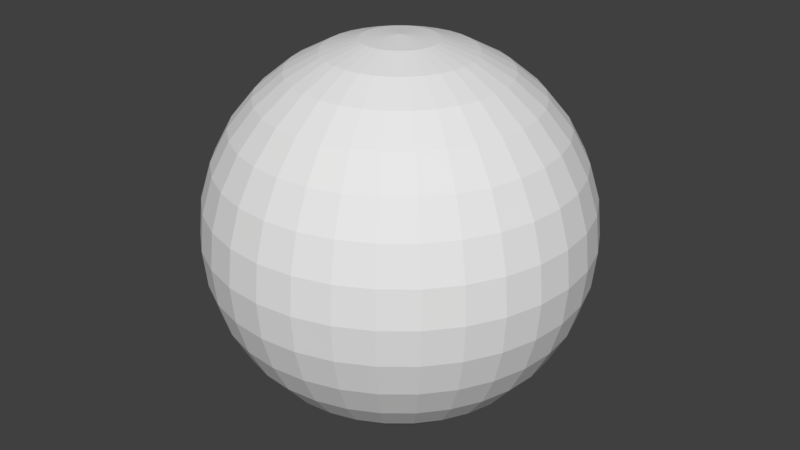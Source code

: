 # Source: Rotation_Axis_Universal_.blend  (saved by Blender 2.79.0; exported with 4.5.12 LTS)
import bpy
from mathutils import Matrix  # noqa: F401  (used for matrix-valued properties, if any)

bpy.ops.wm.read_factory_settings(use_empty=True)
scene = bpy.context.scene
scene.name = 'Scene'

# ---- collections
col_collection_1 = bpy.data.collections.new('Collection 1'); scene.collection.children.link(col_collection_1)

# ---- materials (node trees are filled in below, after node groups)
mat_r = bpy.data.materials.new('R')
mat_r.alpha_threshold = 0.0
mat_r.use_transparent_shadow = False
mat_r.diffuse_color = (1.0, 0.0, 0.0, 1.0)
mat_r.roughness = 0.5
mat_g = bpy.data.materials.new('G')
mat_g.alpha_threshold = 0.0
mat_g.use_transparent_shadow = False
mat_g.diffuse_color = (0.0, 1.0, 0.0, 1.0)
mat_g.roughness = 0.5
mat_b = bpy.data.materials.new('B')
mat_b.alpha_threshold = 0.0
mat_b.use_transparent_shadow = False
mat_b.diffuse_color = (0.0, 0.0, 1.0, 1.0)
mat_b.roughness = 0.5
mat_w = bpy.data.materials.new('W')
mat_w.alpha_threshold = 0.0
mat_w.use_transparent_shadow = False
mat_w.roughness = 0.5

# ---- material node trees

# ---- world
world_world = bpy.data.worlds.new('World'); scene.world = world_world
world_world.color = (0.05088, 0.05088, 0.05088)
world_world.use_sun_shadow = False
world_world.sun_shadow_jitter_overblur = 0.0
world_world.cycles.sampling_method = 'MANUAL'

# ---- meshes
me_circle = bpy.data.meshes.new('Circle')
me_circle.from_pydata([(3.562e-07, 4.0, 0.0), (-0.7804, 3.923, 0.0), (-1.531, 3.696, 0.0), (-2.222, 3.326, 0.0), (-2.828, 2.828, 0.0), (-3.326, 2.222, 0.0), (-3.696, 1.531, 0.0), (-3.923, 0.7804, 0.0), (-4.0, -5.53e-07, 0.0), (-3.923, -0.7804, 0.0), (-3.696, -1.531, 0.0), (-3.326, -2.222, 0.0), (-2.828, -2.828, 0.0), (-2.222, -3.326, 0.0), (-1.531, -3.696, 0.0), (-0.7804, -3.923, 0.0), (1.66e-06, -4.0, 0.0), (0.7804, -3.923, 0.0), (1.531, -3.696, 0.0), (2.222, -3.326, 0.0), (2.828, -2.828, 0.0), (3.326, -2.222, 0.0), (3.696, -1.531, 0.0), (3.923, -0.7804, 0.0), (4.0, 3.007e-06, 0.0), (3.923, 0.7804, 0.0), (3.696, 1.531, 0.0), (3.326, 2.222, 0.0), (2.828, 2.828, 0.0), (2.222, 3.326, 0.0), (1.531, 3.696, 0.0), (0.7804, 3.923, 0.0), (3.562e-07, 2.384e-07, 4.0), (-0.7804, 2.384e-07, 3.923), (-1.531, 2.384e-07, 3.696), (-2.222, 2.384e-07, 3.326), (-2.828, 2.384e-07, 2.828), (-3.326, 2.384e-07, 2.222), (-3.696, 3.576e-07, 1.531), (-3.923, 3.576e-07, 0.7804), (-4.0, 3.949e-07, -9.478e-07), (-3.923, 4.172e-07, -0.7804), (-3.696, 4.768e-07, -1.531), (-3.326, 4.768e-07, -2.222), (-2.828, 4.768e-07, -2.828), (-2.222, 4.768e-07, -3.326), (-1.531, 4.768e-07, -3.696), (-0.7804, 4.768e-07, -3.923), (1.66e-06, 4.768e-07, -4.0), (0.7804, 4.768e-07, -3.923), (1.531, 4.768e-07, -3.696), (2.222, 4.768e-07, -3.326), (2.828, 4.768e-07, -2.828), (3.326, 4.768e-07, -2.222), (3.696, 4.768e-07, -1.531), (3.923, 4.172e-07, -0.7804), (4.0, 3.949e-07, 2.613e-06), (3.923, 3.576e-07, 0.7804), (3.696, 3.576e-07, 1.531), (3.326, 2.384e-07, 2.222), (2.828, 2.384e-07, 2.828), (2.222, 2.384e-07, 3.326), (1.531, 2.384e-07, 3.696), (0.7804, 2.384e-07, 3.923), (1.737e-07, 6.864e-07, 4.0), (1.788e-07, -0.7804, 3.923), (2.384e-07, -1.531, 3.696), (2.384e-07, -2.222, 3.326), (2.384e-07, -2.828, 2.828), (2.384e-07, -3.326, 2.222), (2.384e-07, -3.696, 1.531), (2.384e-07, -3.923, 0.7804), (2.384e-07, -4.0, -9.478e-07), (2.384e-07, -3.923, -0.7804), (0.0, -3.696, -1.531), (0.0, -3.326, -2.222), (0.0, -2.828, -2.828), (0.0, -2.222, -3.326), (0.0, -1.531, -3.696), (-5.96e-08, -0.7804, -3.923), (-6.473e-08, 1.99e-06, -4.0), (-1.192e-07, 0.7804, -3.923), (-1.192e-07, 1.531, -3.696), (-2.384e-07, 2.222, -3.326), (-2.384e-07, 2.828, -2.828), (-2.384e-07, 3.326, -2.222), (-2.384e-07, 3.696, -1.531), (-2.384e-07, 3.923, -0.7804), (0.0, 4.0, 2.613e-06), (0.0, 3.923, 0.7804), (0.0, 3.696, 1.531), (0.0, 3.326, 2.222), (0.0, 2.828, 2.828), (0.0, 2.222, 3.326), (1.192e-07, 1.531, 3.696), (1.192e-07, 0.7804, 3.923), (-3.153e-07, 0.7804, 3.923), (-3.153e-07, 1.531, 3.696), (-3.153e-07, 2.222, 3.326), (-3.153e-07, 2.828, 2.828), (-3.153e-07, 3.326, 2.222), (-3.153e-07, 3.696, 1.531), (-3.153e-07, 3.923, 0.7804), (-3.153e-07, 4.0, 3.031e-07), (-3.153e-07, 3.923, -0.7804), (-3.153e-07, 2.222, -3.326), (0.1522, 0.7654, 3.923), (0.2986, 1.501, 3.696), (0.4335, 2.18, 3.326), (0.5518, 2.774, 2.828), (0.6488, 3.262, 2.222), (0.721, 3.625, 1.531), (0.7654, 3.848, 0.7804), (0.7804, 3.923, 3.031e-07), (0.7654, 3.848, -0.7804), (0.721, 3.625, -1.531), (0.6488, 3.262, -2.222), (0.5518, 2.774, -2.828), (0.4335, 2.18, -3.326), (0.2986, 1.501, -3.696), (0.1522, 0.7654, -3.923), (0.2986, 0.721, 3.923), (0.5858, 1.414, 3.696), (0.8504, 2.053, 3.326), (1.082, 2.613, 2.828), (1.273, 3.073, 2.222), (1.414, 3.414, 1.531), (1.501, 3.625, 0.7804), (1.531, 3.696, 3.031e-07), (1.501, 3.625, -0.7804), (1.414, 3.414, -1.531), (1.273, 3.073, -2.222), (1.082, 2.613, -2.828), (0.8504, 2.053, -3.326), (0.5858, 1.414, -3.696), (0.2986, 0.721, -3.923), (0.4335, 0.6488, 3.923), (0.8504, 1.273, 3.696), (1.235, 1.848, 3.326), (1.571, 2.352, 2.828), (1.848, 2.765, 2.222), (2.053, 3.073, 1.531), (2.18, 3.262, 0.7804), (2.222, 3.326, 3.031e-07), (2.18, 3.262, -0.7804), (2.053, 3.073, -1.531), (1.848, 2.765, -2.222), (1.571, 2.352, -2.828), (1.235, 1.848, -3.326), (0.8504, 1.273, -3.696), (0.4335, 0.6488, -3.923), (0.5518, 0.5518, 3.923), (1.082, 1.082, 3.696), (1.571, 1.571, 3.326), (2.0, 2.0, 2.828), (2.352, 2.352, 2.222), (2.613, 2.613, 1.531), (2.774, 2.774, 0.7804), (2.828, 2.828, 3.031e-07), (2.774, 2.774, -0.7804), (2.613, 2.613, -1.531), (2.352, 2.352, -2.222), (2.0, 2.0, -2.828), (1.571, 1.571, -3.326), (1.082, 1.082, -3.696), (0.5518, 0.5518, -3.923), (0.6488, 0.4335, 3.923), (1.273, 0.8504, 3.696), (1.848, 1.235, 3.326), (2.352, 1.571, 2.828), (2.765, 1.848, 2.222), (3.073, 2.053, 1.531), (3.262, 2.18, 0.7804), (3.326, 2.222, 3.031e-07), (3.262, 2.18, -0.7804), (3.073, 2.053, -1.531), (2.765, 1.848, -2.222), (2.352, 1.571, -2.828), (1.848, 1.235, -3.326), (1.273, 0.8504, -3.696), (0.6488, 0.4335, -3.923), (0.721, 0.2986, 3.923), (1.414, 0.5858, 3.696), (2.053, 0.8504, 3.326), (2.613, 1.082, 2.828), (3.073, 1.273, 2.222), (3.414, 1.414, 1.531), (3.625, 1.501, 0.7804), (3.696, 1.531, 3.031e-07), (3.625, 1.501, -0.7804), (3.414, 1.414, -1.531), (3.073, 1.273, -2.222), (2.613, 1.082, -2.828), (2.053, 0.8504, -3.326), (1.414, 0.5858, -3.696), (0.721, 0.2986, -3.923), (0.7654, 0.1522, 3.923), (1.501, 0.2986, 3.696), (2.18, 0.4335, 3.326), (2.774, 0.5518, 2.828), (3.262, 0.6488, 2.222), (3.625, 0.721, 1.531), (3.848, 0.7654, 0.7804), (3.923, 0.7804, 3.031e-07), (3.848, 0.7654, -0.7804), (3.625, 0.721, -1.531), (3.262, 0.6488, -2.222), (2.774, 0.5518, -2.828), (2.18, 0.4335, -3.326), (1.501, 0.2986, -3.696), (0.7654, 0.1522, -3.923), (0.7804, -7.025e-07, 3.923), (1.531, -6.727e-07, 3.696), (2.222, -6.429e-07, 3.326), (2.828, -6.727e-07, 2.828), (3.326, -7.323e-07, 2.222), (3.696, -4.939e-07, 1.531), (3.923, -9.707e-07, 0.7804), (4.0, -9.111e-07, 3.031e-07), (3.923, -9.707e-07, -0.7804), (3.696, -3.151e-07, -1.531), (3.326, -7.323e-07, -2.222), (2.828, -6.727e-07, -2.828), (2.222, -7.621e-07, -3.326), (1.531, -6.131e-07, -3.696), (0.7804, -6.28e-07, -3.923), (0.7654, -0.1522, 3.923), (1.501, -0.2986, 3.696), (2.18, -0.4335, 3.326), (2.774, -0.5518, 2.828), (3.262, -0.6488, 2.222), (3.625, -0.721, 1.531), (3.848, -0.7654, 0.7804), (3.923, -0.7804, 3.031e-07), (3.848, -0.7654, -0.7804), (3.625, -0.721, -1.531), (3.262, -0.6488, -2.222), (2.774, -0.5518, -2.828), (2.18, -0.4335, -3.326), (1.501, -0.2986, -3.696), (0.7654, -0.1522, -3.923), (0.721, -0.2986, 3.923), (1.414, -0.5858, 3.696), (2.053, -0.8504, 3.326), (2.613, -1.082, 2.828), (3.073, -1.273, 2.222), (3.414, -1.414, 1.531), (3.625, -1.501, 0.7804), (3.696, -1.531, 3.031e-07), (3.625, -1.501, -0.7804), (3.414, -1.414, -1.531), (3.073, -1.273, -2.222), (2.613, -1.082, -2.828), (2.053, -0.8504, -3.326), (1.414, -0.5858, -3.696), (0.721, -0.2986, -3.923), (0.6488, -0.4335, 3.923), (1.273, -0.8504, 3.696), (1.848, -1.235, 3.326), (2.352, -1.571, 2.828), (2.765, -1.848, 2.222), (3.073, -2.053, 1.531), (3.262, -2.18, 0.7804), (3.326, -2.222, 3.031e-07), (3.262, -2.18, -0.7804), (3.073, -2.053, -1.531), (2.765, -1.848, -2.222), (2.352, -1.571, -2.828), (1.848, -1.235, -3.326), (1.273, -0.8504, -3.696), (0.6488, -0.4335, -3.923), (0.5518, -0.5518, 3.923), (1.082, -1.082, 3.696), (1.571, -1.571, 3.326), (2.0, -2.0, 2.828), (2.352, -2.352, 2.222), (2.613, -2.613, 1.531), (2.774, -2.774, 0.7804), (2.828, -2.828, 3.031e-07), (2.774, -2.774, -0.7804), (2.613, -2.613, -1.531), (2.352, -2.352, -2.222), (2.0, -2.0, -2.828), (1.571, -1.571, -3.326), (1.082, -1.082, -3.696), (0.5518, -0.5518, -3.923), (0.4335, -0.6488, 3.923), (0.8504, -1.273, 3.696), (1.235, -1.848, 3.326), (1.571, -2.352, 2.828), (1.848, -2.765, 2.222), (2.053, -3.073, 1.531), (2.18, -3.262, 0.7804), (2.222, -3.326, 3.031e-07), (2.18, -3.262, -0.7804), (2.053, -3.073, -1.531), (1.848, -2.765, -2.222), (1.571, -2.352, -2.828), (1.235, -1.848, -3.326), (0.8504, -1.273, -3.696), (0.4335, -0.6488, -3.923), (-3.153e-07, -6.993e-07, -4.0), (0.2986, -0.721, 3.923), (0.5858, -1.414, 3.696), (0.8504, -2.053, 3.326), (1.082, -2.613, 2.828), (1.273, -3.073, 2.222), (1.414, -3.414, 1.531), (1.501, -3.625, 0.7804), (1.531, -3.696, 3.031e-07), (1.501, -3.625, -0.7804), (1.414, -3.414, -1.531), (1.273, -3.073, -2.222), (1.082, -2.613, -2.828), (0.8504, -2.053, -3.326), (0.5858, -1.414, -3.696), (0.2986, -0.721, -3.923), (0.1522, -0.7654, 3.923), (0.2986, -1.501, 3.696), (0.4335, -2.18, 3.326), (0.5518, -2.774, 2.828), (0.6488, -3.262, 2.222), (0.721, -3.625, 1.531), (0.7654, -3.848, 0.7804), (0.7804, -3.923, 3.031e-07), (0.7654, -3.848, -0.7804), (0.721, -3.625, -1.531), (0.6488, -3.262, -2.222), (0.5518, -2.774, -2.828), (0.4335, -2.18, -3.326), (0.2986, -1.501, -3.696), (0.1522, -0.7654, -3.923), (-3.442e-07, -0.7804, 3.923), (-1.505e-07, -1.531, 3.696), (-2.101e-07, -2.222, 3.326), (-4.187e-07, -2.828, 2.828), (-6.571e-07, -3.326, 2.222), (-6.107e-08, -3.696, 1.531), (-6.571e-07, -3.923, 0.7804), (-7.167e-07, -4.0, 3.031e-07), (-6.571e-07, -3.923, -0.7804), (-6.107e-08, -3.696, -1.531), (-6.571e-07, -3.326, -2.222), (-4.187e-07, -2.828, -2.828), (-3.591e-07, -2.222, -3.326), (-2.995e-07, -1.531, -3.696), (-2.995e-07, -0.7804, -3.923), (-0.1522, -0.7654, 3.923), (-0.2986, -1.501, 3.696), (-0.4335, -2.18, 3.326), (-0.5518, -2.774, 2.828), (-0.6488, -3.262, 2.222), (-0.721, -3.625, 1.531), (-0.7654, -3.848, 0.7804), (-0.7804, -3.923, 3.031e-07), (-0.7654, -3.848, -0.7804), (-0.721, -3.625, -1.531), (-0.6488, -3.262, -2.222), (-0.5518, -2.774, -2.828), (-0.4335, -2.18, -3.326), (-0.2986, -1.501, -3.696), (-0.1522, -0.7654, -3.923), (-0.2986, -0.721, 3.923), (-0.5858, -1.414, 3.696), (-0.8504, -2.053, 3.326), (-1.082, -2.613, 2.828), (-1.273, -3.073, 2.222), (-1.414, -3.414, 1.531), (-1.501, -3.625, 0.7804), (-1.531, -3.696, 3.031e-07), (-1.501, -3.625, -0.7804), (-1.414, -3.414, -1.531), (-1.273, -3.073, -2.222), (-1.082, -2.613, -2.828), (-0.8504, -2.053, -3.326), (-0.5858, -1.414, -3.696), (-0.2986, -0.721, -3.923), (-0.4335, -0.6488, 3.923), (-0.8504, -1.273, 3.696), (-1.235, -1.848, 3.326), (-1.571, -2.352, 2.828), (-1.848, -2.765, 2.222), (-2.053, -3.073, 1.531), (-2.18, -3.262, 0.7804), (-2.222, -3.326, 3.031e-07), (-2.18, -3.262, -0.7804), (-2.053, -3.073, -1.531), (-1.848, -2.765, -2.222), (-1.571, -2.352, -2.828), (-1.235, -1.848, -3.326), (-0.8504, -1.273, -3.696), (-0.4335, -0.6488, -3.923), (-1.237e-06, -1.621e-06, 4.0), (-0.5518, -0.5518, 3.923), (-1.082, -1.082, 3.696), (-1.571, -1.571, 3.326), (-2.0, -2.0, 2.828), (-2.352, -2.352, 2.222), (-2.613, -2.613, 1.531), (-2.774, -2.774, 0.7804), (-2.828, -2.828, 3.031e-07), (-2.774, -2.774, -0.7804), (-2.613, -2.613, -1.531), (-2.352, -2.352, -2.222), (-2.0, -2.0, -2.828), (-1.571, -1.571, -3.326), (-1.082, -1.082, -3.696), (-0.5518, -0.5518, -3.923), (-0.6488, -0.4335, 3.923), (-1.273, -0.8504, 3.696), (-1.848, -1.235, 3.326), (-2.352, -1.571, 2.828), (-2.765, -1.848, 2.222), (-3.073, -2.053, 1.531), (-3.262, -2.18, 0.7804), (-3.326, -2.222, 3.031e-07), (-3.262, -2.18, -0.7804), (-3.073, -2.053, -1.531), (-2.765, -1.848, -2.222), (-2.352, -1.571, -2.828), (-1.848, -1.235, -3.326), (-1.273, -0.8504, -3.696), (-0.6488, -0.4335, -3.923), (-0.721, -0.2986, 3.923), (-1.414, -0.5858, 3.696), (-2.053, -0.8504, 3.326), (-2.613, -1.082, 2.828), (-3.073, -1.273, 2.222), (-3.414, -1.414, 1.531), (-3.625, -1.501, 0.7804), (-3.696, -1.531, 3.031e-07), (-3.625, -1.501, -0.7804), (-3.414, -1.414, -1.531), (-3.073, -1.273, -2.222), (-2.613, -1.082, -2.828), (-2.053, -0.8504, -3.326), (-1.414, -0.5858, -3.696), (-0.721, -0.2986, -3.923), (-0.7654, -0.1522, 3.923), (-1.501, -0.2986, 3.696), (-2.18, -0.4335, 3.326), (-2.774, -0.5518, 2.828), (-3.262, -0.6488, 2.222), (-3.625, -0.721, 1.531), (-3.848, -0.7654, 0.7804), (-3.923, -0.7804, 3.031e-07), (-3.848, -0.7654, -0.7804), (-3.625, -0.721, -1.531), (-3.262, -0.6488, -2.222), (-2.774, -0.5518, -2.828), (-2.18, -0.4335, -3.326), (-1.501, -0.2986, -3.696), (-0.7654, -0.1522, -3.923), (-0.7804, -6.429e-07, 3.923), (-1.531, -5.237e-07, 3.696), (-2.222, -5.237e-07, 3.326), (-2.828, -1.362e-07, 2.828), (-3.326, 4.257e-08, 2.222), (-3.696, -6.727e-07, 1.531), (-3.923, 2.214e-07, 0.7804), (-4.0, 4.257e-08, 3.031e-07), (-3.923, 2.214e-07, -0.7804), (-3.696, -6.727e-07, -1.531), (-3.326, 4.257e-08, -2.222), (-2.828, -1.362e-07, -2.828), (-2.222, -4.343e-07, -3.326), (-1.531, -4.045e-07, -3.696), (-0.7804, -6.578e-07, -3.923), (-0.7654, 0.1522, 3.923), (-1.501, 0.2986, 3.696), (-2.18, 0.4335, 3.326), (-2.774, 0.5518, 2.828), (-3.262, 0.6488, 2.222), (-3.625, 0.721, 1.531), (-3.848, 0.7654, 0.7804), (-3.923, 0.7804, 3.031e-07), (-3.848, 0.7654, -0.7804), (-3.625, 0.721, -1.531), (-3.262, 0.6488, -2.222), (-2.774, 0.5518, -2.828), (-2.18, 0.4335, -3.326), (-1.501, 0.2986, -3.696), (-0.7654, 0.1522, -3.923), (-0.721, 0.2986, 3.923), (-1.414, 0.5858, 3.696), (-2.053, 0.8504, 3.326), (-2.613, 1.082, 2.828), (-3.073, 1.273, 2.222), (-3.414, 1.414, 1.531), (-3.625, 1.501, 0.7804), (-3.696, 1.531, 3.031e-07), (-3.625, 1.501, -0.7804), (-3.414, 1.414, -1.531), (-3.073, 1.273, -2.222), (-2.613, 1.082, -2.828), (-2.053, 0.8504, -3.326), (-1.414, 0.5858, -3.696), (-0.721, 0.2986, -3.923), (-0.6488, 0.4335, 3.923), (-1.273, 0.8504, 3.696), (-1.848, 1.235, 3.326), (-2.352, 1.571, 2.828), (-2.765, 1.848, 2.222), (-3.073, 2.053, 1.531), (-3.262, 2.18, 0.7804), (-3.326, 2.222, 3.031e-07), (-3.262, 2.18, -0.7804), (-3.073, 2.053, -1.531), (-2.765, 1.848, -2.222), (-2.352, 1.571, -2.828), (-1.848, 1.235, -3.326), (-1.273, 0.8504, -3.696), (-0.6488, 0.4335, -3.923), (-0.5518, 0.5518, 3.923), (-1.082, 1.082, 3.696), (-1.571, 1.571, 3.326), (-2.0, 2.0, 2.828), (-2.352, 2.352, 2.222), (-2.613, 2.613, 1.531), (-2.774, 2.774, 0.7804), (-2.828, 2.828, 3.031e-07), (-2.774, 2.774, -0.7804), (-2.613, 2.613, -1.531), (-2.352, 2.352, -2.222), (-2.0, 2.0, -2.828), (-1.571, 1.571, -3.326), (-1.082, 1.082, -3.696), (-0.5518, 0.5518, -3.923), (-0.4335, 0.6488, 3.923), (-0.8504, 1.273, 3.696), (-1.235, 1.848, 3.326), (-1.571, 2.352, 2.828), (-1.848, 2.765, 2.222), (-2.053, 3.073, 1.531), (-2.18, 3.262, 0.7804), (-2.222, 3.326, 3.031e-07), (-2.18, 3.262, -0.7804), (-2.053, 3.073, -1.531), (-1.848, 2.765, -2.222), (-1.571, 2.352, -2.828), (-1.235, 1.848, -3.326), (-0.8504, 1.273, -3.696), (-0.4335, 0.6488, -3.923), (-0.2986, 0.721, 3.923), (-0.5858, 1.414, 3.696), (-0.8504, 2.053, 3.326), (-1.082, 2.613, 2.828), (-1.273, 3.073, 2.222), (-1.414, 3.414, 1.531), (-1.501, 3.625, 0.7804), (-1.531, 3.696, 3.031e-07), (-1.501, 3.625, -0.7804), (-1.414, 3.414, -1.531), (-1.273, 3.073, -2.222), (-1.082, 2.613, -2.828), (-0.8504, 2.053, -3.326), (-0.5858, 1.414, -3.696), (-0.2986, 0.721, -3.923), (-0.1522, 0.7654, 3.923), (-0.2986, 1.501, 3.696), (-0.4335, 2.18, 3.326), (-0.5518, 2.774, 2.828), (-0.6488, 3.262, 2.222), (-0.721, 3.625, 1.531), (-0.7654, 3.848, 0.7804), (-0.7804, 3.923, 3.031e-07), (-0.7654, 3.848, -0.7804), (-0.721, 3.625, -1.531), (-0.6488, 3.262, -2.222), (-0.5518, 2.774, -2.828), (-0.4335, 2.18, -3.326), (-0.2986, 1.501, -3.696), (-0.1522, 0.7654, -3.923), (-6.107e-08, 3.696, -1.531), (7.734e-07, 3.326, -2.222), (2.966e-07, 2.828, -2.828), (-1.465e-09, 1.531, -3.696), (-2.548e-07, 0.7804, -3.923)], [], [(1, 2, 3, 4, 5, 6, 7, 8, 9, 10, 11, 12, 13, 14, 15, 16, 17, 18, 19, 20, 21, 22, 23, 24, 25, 26, 27, 28, 29, 30, 31, 0), (33, 34, 35, 36, 37, 38, 39, 40, 41, 42, 43, 44, 45, 46, 47, 48, 49, 50, 51, 52, 53, 54, 55, 56, 57, 58, 59, 60, 61, 62, 63, 32), (65, 66, 67, 68, 69, 70, 71, 72, 73, 74, 75, 76, 77, 78, 79, 80, 81, 82, 83, 84, 85, 86, 87, 88, 89, 90, 91, 92, 93, 94, 95, 64), (575, 574, 116, 117), (100, 99, 109, 110), (105, 575, 117, 118), (101, 100, 110, 111), (576, 105, 118, 119), (102, 101, 111, 112), (577, 576, 119, 120), (103, 102, 112, 113), (96, 392, 106), (301, 577, 120), (104, 103, 113, 114), (97, 96, 106, 107), (573, 104, 114, 115), (98, 97, 107, 108), (574, 573, 115, 116), (99, 98, 108, 109), (116, 115, 130, 131), (109, 108, 123, 124), (117, 116, 131, 132), (110, 109, 124, 125), (118, 117, 132, 133), (111, 110, 125, 126), (119, 118, 133, 134), (112, 111, 126, 127), (120, 119, 134, 135), (113, 112, 127, 128), (106, 392, 121), (301, 120, 135), (114, 113, 128, 129), (107, 106, 121, 122), (115, 114, 129, 130), (108, 107, 122, 123), (135, 134, 149, 150), (128, 127, 142, 143), (121, 392, 136), (301, 135, 150), (129, 128, 143, 144), (122, 121, 136, 137), (130, 129, 144, 145), (123, 122, 137, 138), (131, 130, 145, 146), (124, 123, 138, 139), (132, 131, 146, 147), (125, 124, 139, 140), (133, 132, 147, 148), (126, 125, 140, 141), (134, 133, 148, 149), (127, 126, 141, 142), (139, 138, 153, 154), (147, 146, 161, 162), (140, 139, 154, 155), (148, 147, 162, 163), (141, 140, 155, 156), (149, 148, 163, 164), (142, 141, 156, 157), (150, 149, 164, 165), (143, 142, 157, 158), (136, 392, 151), (301, 150, 165), (144, 143, 158, 159), (137, 136, 151, 152), (145, 144, 159, 160), (138, 137, 152, 153), (146, 145, 160, 161), (158, 157, 172, 173), (151, 392, 166), (301, 165, 180), (159, 158, 173, 174), (152, 151, 166, 167), (160, 159, 174, 175), (153, 152, 167, 168), (161, 160, 175, 176), (154, 153, 168, 169), (162, 161, 176, 177), (155, 154, 169, 170), (163, 162, 177, 178), (156, 155, 170, 171), (164, 163, 178, 179), (157, 156, 171, 172), (165, 164, 179, 180), (177, 176, 191, 192), (170, 169, 184, 185), (178, 177, 192, 193), (171, 170, 185, 186), (179, 178, 193, 194), (172, 171, 186, 187), (180, 179, 194, 195), (173, 172, 187, 188), (166, 392, 181), (301, 180, 195), (174, 173, 188, 189), (167, 166, 181, 182), (175, 174, 189, 190), (168, 167, 182, 183), (176, 175, 190, 191), (169, 168, 183, 184), (301, 195, 210), (189, 188, 203, 204), (182, 181, 196, 197), (190, 189, 204, 205), (183, 182, 197, 198), (191, 190, 205, 206), (184, 183, 198, 199), (192, 191, 206, 207), (185, 184, 199, 200), (193, 192, 207, 208), (186, 185, 200, 201), (194, 193, 208, 209), (187, 186, 201, 202), (195, 194, 209, 210), (188, 187, 202, 203), (181, 392, 196), (208, 207, 222, 223), (201, 200, 215, 216), (209, 208, 223, 224), (202, 201, 216, 217), (210, 209, 224, 225), (203, 202, 217, 218), (196, 392, 211), (301, 210, 225), (204, 203, 218, 219), (197, 196, 211, 212), (205, 204, 219, 220), (198, 197, 212, 213), (206, 205, 220, 221), (199, 198, 213, 214), (207, 206, 221, 222), (200, 199, 214, 215), (212, 211, 226, 227), (220, 219, 234, 235), (213, 212, 227, 228), (221, 220, 235, 236), (214, 213, 228, 229), (222, 221, 236, 237), (215, 214, 229, 230), (223, 222, 237, 238), (216, 215, 230, 231), (224, 223, 238, 239), (217, 216, 231, 232), (225, 224, 239, 240), (218, 217, 232, 233), (211, 392, 226), (301, 225, 240), (219, 218, 233, 234), (231, 230, 245, 246), (239, 238, 253, 254), (232, 231, 246, 247), (240, 239, 254, 255), (233, 232, 247, 248), (226, 392, 241), (301, 240, 255), (234, 233, 248, 249), (227, 226, 241, 242), (235, 234, 249, 250), (228, 227, 242, 243), (236, 235, 250, 251), (229, 228, 243, 244), (237, 236, 251, 252), (230, 229, 244, 245), (238, 237, 252, 253), (250, 249, 264, 265), (243, 242, 257, 258), (251, 250, 265, 266), (244, 243, 258, 259), (252, 251, 266, 267), (245, 244, 259, 260), (253, 252, 267, 268), (246, 245, 260, 261), (254, 253, 268, 269), (247, 246, 261, 262), (255, 254, 269, 270), (248, 247, 262, 263), (241, 392, 256), (301, 255, 270), (249, 248, 263, 264), (242, 241, 256, 257), (269, 268, 283, 284), (262, 261, 276, 277), (270, 269, 284, 285), (263, 262, 277, 278), (256, 392, 271), (301, 270, 285), (264, 263, 278, 279), (257, 256, 271, 272), (265, 264, 279, 280), (258, 257, 272, 273), (266, 265, 280, 281), (259, 258, 273, 274), (267, 266, 281, 282), (260, 259, 274, 275), (268, 267, 282, 283), (261, 260, 275, 276), (273, 272, 287, 288), (281, 280, 295, 296), (274, 273, 288, 289), (282, 281, 296, 297), (275, 274, 289, 290), (283, 282, 297, 298), (276, 275, 290, 291), (284, 283, 298, 299), (277, 276, 291, 292), (285, 284, 299, 300), (278, 277, 292, 293), (271, 392, 286), (301, 285, 300), (279, 278, 293, 294), (272, 271, 286, 287), (280, 279, 294, 295), (292, 291, 307, 308), (300, 299, 315, 316), (293, 292, 308, 309), (286, 392, 302), (301, 300, 316), (294, 293, 309, 310), (287, 286, 302, 303), (295, 294, 310, 311), (288, 287, 303, 304), (296, 295, 311, 312), (289, 288, 304, 305), (297, 296, 312, 313), (290, 289, 305, 306), (298, 297, 313, 314), (291, 290, 306, 307), (299, 298, 314, 315), (312, 311, 326, 327), (305, 304, 319, 320), (313, 312, 327, 328), (306, 305, 320, 321), (314, 313, 328, 329), (307, 306, 321, 322), (315, 314, 329, 330), (308, 307, 322, 323), (316, 315, 330, 331), (309, 308, 323, 324), (302, 392, 317), (301, 316, 331), (310, 309, 324, 325), (303, 302, 317, 318), (311, 310, 325, 326), (304, 303, 318, 319), (331, 330, 345, 346), (324, 323, 338, 339), (317, 392, 332), (301, 331, 346), (325, 324, 339, 340), (318, 317, 332, 333), (326, 325, 340, 341), (319, 318, 333, 334), (327, 326, 341, 342), (320, 319, 334, 335), (328, 327, 342, 343), (321, 320, 335, 336), (329, 328, 343, 344), (322, 321, 336, 337), (330, 329, 344, 345), (323, 322, 337, 338), (343, 342, 357, 358), (336, 335, 350, 351), (344, 343, 358, 359), (337, 336, 351, 352), (345, 344, 359, 360), (338, 337, 352, 353), (346, 345, 360, 361), (339, 338, 353, 354), (332, 392, 347), (301, 346, 361), (340, 339, 354, 355), (333, 332, 347, 348), (341, 340, 355, 356), (334, 333, 348, 349), (342, 341, 356, 357), (335, 334, 349, 350), (347, 392, 362), (301, 361, 376), (355, 354, 369, 370), (348, 347, 362, 363), (356, 355, 370, 371), (349, 348, 363, 364), (357, 356, 371, 372), (350, 349, 364, 365), (358, 357, 372, 373), (351, 350, 365, 366), (359, 358, 373, 374), (352, 351, 366, 367), (360, 359, 374, 375), (353, 352, 367, 368), (361, 360, 375, 376), (354, 353, 368, 369), (366, 365, 380, 381), (374, 373, 388, 389), (367, 366, 381, 382), (375, 374, 389, 390), (368, 367, 382, 383), (376, 375, 390, 391), (369, 368, 383, 384), (362, 392, 377), (301, 376, 391), (370, 369, 384, 385), (363, 362, 377, 378), (371, 370, 385, 386), (364, 363, 378, 379), (372, 371, 386, 387), (365, 364, 379, 380), (373, 372, 387, 388), (385, 384, 400, 401), (378, 377, 393, 394), (386, 385, 401, 402), (379, 378, 394, 395), (387, 386, 402, 403), (380, 379, 395, 396), (388, 387, 403, 404), (381, 380, 396, 397), (389, 388, 404, 405), (382, 381, 397, 398), (390, 389, 405, 406), (383, 382, 398, 399), (391, 390, 406, 407), (384, 383, 399, 400), (377, 392, 393), (301, 391, 407), (405, 404, 419, 420), (398, 397, 412, 413), (406, 405, 420, 421), (399, 398, 413, 414), (407, 406, 421, 422), (400, 399, 414, 415), (393, 392, 408), (301, 407, 422), (401, 400, 415, 416), (394, 393, 408, 409), (402, 401, 416, 417), (395, 394, 409, 410), (403, 402, 417, 418), (396, 395, 410, 411), (404, 403, 418, 419), (397, 396, 411, 412), (409, 408, 423, 424), (417, 416, 431, 432), (410, 409, 424, 425), (418, 417, 432, 433), (411, 410, 425, 426), (419, 418, 433, 434), (412, 411, 426, 427), (420, 419, 434, 435), (413, 412, 427, 428), (421, 420, 435, 436), (414, 413, 428, 429), (422, 421, 436, 437), (415, 414, 429, 430), (408, 392, 423), (301, 422, 437), (416, 415, 430, 431), (428, 427, 442, 443), (436, 435, 450, 451), (429, 428, 443, 444), (437, 436, 451, 452), (430, 429, 444, 445), (423, 392, 438), (301, 437, 452), (431, 430, 445, 446), (424, 423, 438, 439), (432, 431, 446, 447), (425, 424, 439, 440), (433, 432, 447, 448), (426, 425, 440, 441), (434, 433, 448, 449), (427, 426, 441, 442), (435, 434, 449, 450), (447, 446, 461, 462), (440, 439, 454, 455), (448, 447, 462, 463), (441, 440, 455, 456), (449, 448, 463, 464), (442, 441, 456, 457), (450, 449, 464, 465), (443, 442, 457, 458), (451, 450, 465, 466), (444, 443, 458, 459), (452, 451, 466, 467), (445, 444, 459, 460), (438, 392, 453), (301, 452, 467), (446, 445, 460, 461), (439, 438, 453, 454), (466, 465, 480, 481), (459, 458, 473, 474), (467, 466, 481, 482), (460, 459, 474, 475), (453, 392, 468), (301, 467, 482), (461, 460, 475, 476), (454, 453, 468, 469), (462, 461, 476, 477), (455, 454, 469, 470), (463, 462, 477, 478), (456, 455, 470, 471), (464, 463, 478, 479), (457, 456, 471, 472), (465, 464, 479, 480), (458, 457, 472, 473), (478, 477, 492, 493), (471, 470, 485, 486), (479, 478, 493, 494), (472, 471, 486, 487), (480, 479, 494, 495), (473, 472, 487, 488), (481, 480, 495, 496), (474, 473, 488, 489), (482, 481, 496, 497), (475, 474, 489, 490), (468, 392, 483), (301, 482, 497), (476, 475, 490, 491), (469, 468, 483, 484), (477, 476, 491, 492), (470, 469, 484, 485), (497, 496, 511, 512), (490, 489, 504, 505), (483, 392, 498), (301, 497, 512), (491, 490, 505, 506), (484, 483, 498, 499), (492, 491, 506, 507), (485, 484, 499, 500), (493, 492, 507, 508), (486, 485, 500, 501), (494, 493, 508, 509), (487, 486, 501, 502), (495, 494, 509, 510), (488, 487, 502, 503), (496, 495, 510, 511), (489, 488, 503, 504), (501, 500, 515, 516), (509, 508, 523, 524), (502, 501, 516, 517), (510, 509, 524, 525), (503, 502, 517, 518), (511, 510, 525, 526), (504, 503, 518, 519), (512, 511, 526, 527), (505, 504, 519, 520), (498, 392, 513), (301, 512, 527), (506, 505, 520, 521), (499, 498, 513, 514), (507, 506, 521, 522), (500, 499, 514, 515), (508, 507, 522, 523), (520, 519, 534, 535), (513, 392, 528), (301, 527, 542), (521, 520, 535, 536), (514, 513, 528, 529), (522, 521, 536, 537), (515, 514, 529, 530), (523, 522, 537, 538), (516, 515, 530, 531), (524, 523, 538, 539), (517, 516, 531, 532), (525, 524, 539, 540), (518, 517, 532, 533), (526, 525, 540, 541), (519, 518, 533, 534), (527, 526, 541, 542), (539, 538, 553, 554), (532, 531, 546, 547), (540, 539, 554, 555), (533, 532, 547, 548), (541, 540, 555, 556), (534, 533, 548, 549), (542, 541, 556, 557), (535, 534, 549, 550), (528, 392, 543), (301, 542, 557), (536, 535, 550, 551), (529, 528, 543, 544), (537, 536, 551, 552), (530, 529, 544, 545), (538, 537, 552, 553), (531, 530, 545, 546), (543, 392, 558), (301, 557, 572), (551, 550, 565, 566), (544, 543, 558, 559), (552, 551, 566, 567), (545, 544, 559, 560), (553, 552, 567, 568), (546, 545, 560, 561), (554, 553, 568, 569), (547, 546, 561, 562), (555, 554, 569, 570), (548, 547, 562, 563), (556, 555, 570, 571), (549, 548, 563, 564), (557, 556, 571, 572), (550, 549, 564, 565), (562, 561, 99, 100), (570, 569, 575, 105), (563, 562, 100, 101), (571, 570, 105, 576), (564, 563, 101, 102), (572, 571, 576, 577), (565, 564, 102, 103), (558, 392, 96), (301, 572, 577), (566, 565, 103, 104), (559, 558, 96, 97), (567, 566, 104, 573), (560, 559, 97, 98), (568, 567, 573, 574), (561, 560, 98, 99), (569, 568, 574, 575)])
me_circle.polygons.foreach_set('material_index', [2, 1, 0, 3, 3, 3, 3, 3, 3, 3, 3, 3, 3, 3, 3, 3, 3, 3, 3, 3, 3, 3, 3, 3, 3, 3, 3, 3, 3, 3, 3, 3, 3, 3, 3, 3, 3, 3, 3, 3, 3, 3, 3, 3, 3, 3, 3, 3, 3, 3, 3, 3, 3, 3, 3, 3, 3, 3, 3, 3, 3, 3, 3, 3, 3, 3, 3, 3, 3, 3, 3, 3, 3, 3, 3, 3, 3, 3, 3, 3, 3, 3, 3, 3, 3, 3, 3, 3, 3, 3, 3, 3, 3, 3, 3, 3, 3, 3, 3, 3, 3, 3, 3, 3, 3, 3, 3, 3, 3, 3, 3, 3, 3, 3, 3, 3, 3, 3, 3, 3, 3, 3, 3, 3, 3, 3, 3, 3, 3, 3, 3, 3, 3, 3, 3, 3, 3, 3, 3, 3, 3, 3, 3, 3, 3, 3, 3, 3, 3, 3, 3, 3, 3, 3, 3, 3, 3, 3, 3, 3, 3, 3, 3, 3, 3, 3, 3, 3, 3, 3, 3, 3, 3, 3, 3, 3, 3, 3, 3, 3, 3, 3, 3, 3, 3, 3, 3, 3, 3, 3, 3, 3, 3, 3, 3, 3, 3, 3, 3, 3, 3, 3, 3, 3, 3, 3, 3, 3, 3, 3, 3, 3, 3, 3, 3, 3, 3, 3, 3, 3, 3, 3, 3, 3, 3, 3, 3, 3, 3, 3, 3, 3, 3, 3, 3, 3, 3, 3, 3, 3, 3, 3, 3, 3, 3, 3, 3, 3, 3, 3, 3, 3, 3, 3, 3, 3, 3, 3, 3, 3, 3, 3, 3, 3, 3, 3, 3, 3, 3, 3, 3, 3, 3, 3, 3, 3, 3, 3, 3, 3, 3, 3, 3, 3, 3, 3, 3, 3, 3, 3, 3, 3, 3, 3, 3, 3, 3, 3, 3, 3, 3, 3, 3, 3, 3, 3, 3, 3, 3, 3, 3, 3, 3, 3, 3, 3, 3, 3, 3, 3, 3, 3, 3, 3, 3, 3, 3, 3, 3, 3, 3, 3, 3, 3, 3, 3, 3, 3, 3, 3, 3, 3, 3, 3, 3, 3, 3, 3, 3, 3, 3, 3, 3, 3, 3, 3, 3, 3, 3, 3, 3, 3, 3, 3, 3, 3, 3, 3, 3, 3, 3, 3, 3, 3, 3, 3, 3, 3, 3, 3, 3, 3, 3, 3, 3, 3, 3, 3, 3, 3, 3, 3, 3, 3, 3, 3, 3, 3, 3, 3, 3, 3, 3, 3, 3, 3, 3, 3, 3, 3, 3, 3, 3, 3, 3, 3, 3, 3, 3, 3, 3, 3, 3, 3, 3, 3, 3, 3, 3, 3, 3, 3, 3, 3, 3, 3, 3, 3, 3, 3, 3, 3, 3, 3, 3, 3, 3, 3, 3, 3, 3, 3, 3, 3, 3, 3, 3, 3, 3, 3, 3, 3, 3, 3, 3, 3, 3, 3, 3, 3, 3, 3, 3, 3, 3, 3, 3, 3, 3, 3, 3, 3, 3, 3, 3, 3, 3, 3, 3, 3, 3, 3, 3, 3, 3, 3, 3, 3, 3, 3, 3, 3, 3, 3, 3, 3, 3, 3, 3, 3, 3, 3, 3, 3, 3])
me_circle.materials.append(mat_r)
me_circle.materials.append(mat_g)
me_circle.materials.append(mat_b)
me_circle.materials.append(mat_w)
me_circle.use_remesh_preserve_volume = False
me_circle.use_remesh_preserve_attributes = False
me_circle.use_mirror_vertex_groups = False
me_circle.update()

# ---- objects
ob_circle = bpy.data.objects.new('Circle', me_circle)

# ---- transforms, parenting, visibility, modifiers, constraints
ob_circle.location = (0.0, 0.0, 0.0)
ob_circle.lineart.crease_threshold = 0.0

# ---- collection membership
col_collection_1.objects.link(ob_circle)

# ---- scene / render settings (as saved in the file)
scene.frame_start = 1; scene.frame_end = 250; scene.frame_set(1)
scene.render.engine = 'BLENDER_EEVEE_NEXT'
scene.render.resolution_percentage = 50
scene.render.dither_intensity = 0.0
scene.cycles.use_denoising = False
scene.cycles.samples = 128
scene.cycles.sampling_pattern = 'TABULATED_SOBOL'
scene.cycles.use_adaptive_sampling = False
scene.cycles.use_light_tree = False
scene.cycles.blur_glossy = 0.0
scene.cycles.sample_clamp_indirect = 0.0
scene.view_settings.view_transform = 'Standard'
bpy.context.view_layer.update()

# ---- added for rendering (the .blend has no active camera and no usable light): camera, sun
cam_auto = bpy.data.cameras.new('AutoCamera')
cam_auto.lens = 50.0
cam_auto.sensor_width = 36.0
cam_auto.clip_end = 1000.0
ob_auto_camera = bpy.data.objects.new('AutoCamera', cam_auto)
scene.collection.objects.link(ob_auto_camera)
ob_auto_camera.location = (12.8203, -15.3843, 10.2562)
ob_auto_camera.rotation_euler = (1.09748, -7.21219e-08, 0.694738)
scene.camera = ob_auto_camera
light_auto_sun = bpy.data.lights.new('AutoSun', 'SUN')
light_auto_sun.energy = 3.0
light_auto_sun.angle = 0.0523599
ob_auto_sun = bpy.data.objects.new('AutoSun', light_auto_sun)
scene.collection.objects.link(ob_auto_sun)
ob_auto_sun.rotation_euler = (0.872665, 0.174533, 0.523599)
bpy.context.view_layer.update()
